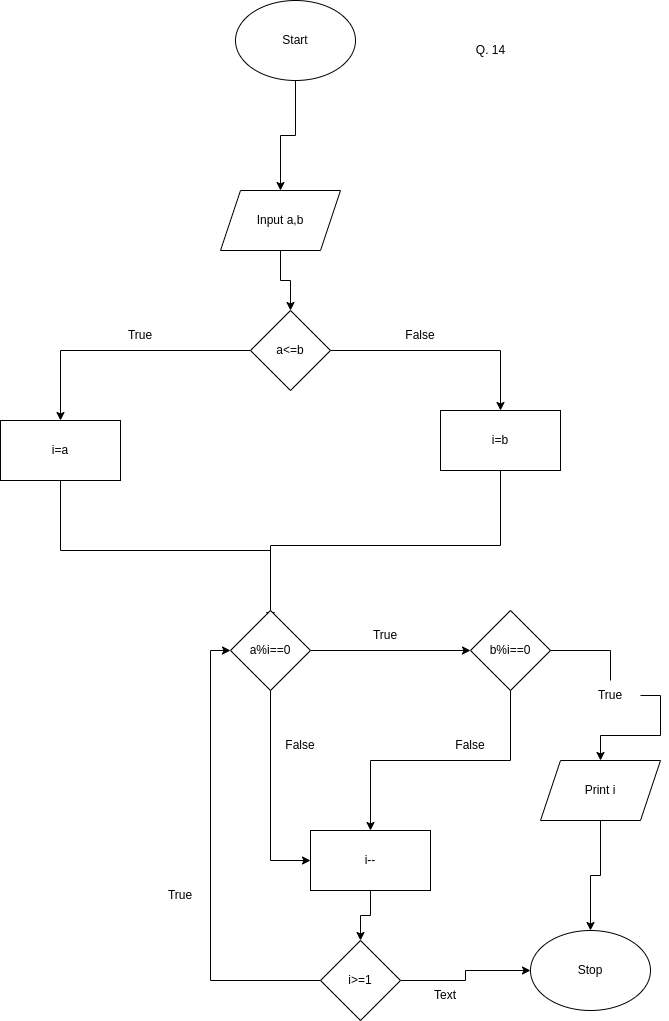

The diagram above was exported from draw.io. Its source (the exported page's mxGraphModel, read from the mxfile embedded in the PNG):
<mxGraphModel dx="868" dy="557" grid="1" gridSize="10" guides="1" tooltips="1" connect="1" arrows="1" fold="1" page="1" pageScale="1" pageWidth="850" pageHeight="1100" math="0" shadow="0">
  <root>
    <mxCell id="0" />
    <mxCell id="1" parent="0" />
    <mxCell id="gwW0RS4ffr3dkZrRqjTc-3" value="" style="edgeStyle=orthogonalEdgeStyle;rounded=0;orthogonalLoop=1;jettySize=auto;html=1;" parent="1" source="gwW0RS4ffr3dkZrRqjTc-1" target="gwW0RS4ffr3dkZrRqjTc-2" edge="1">
      <mxGeometry relative="1" as="geometry" />
    </mxCell>
    <mxCell id="gwW0RS4ffr3dkZrRqjTc-1" value="Start" style="ellipse;whiteSpace=wrap;html=1;" parent="1" vertex="1">
      <mxGeometry x="365" y="20" width="120" height="80" as="geometry" />
    </mxCell>
    <mxCell id="gwW0RS4ffr3dkZrRqjTc-12" value="" style="edgeStyle=orthogonalEdgeStyle;rounded=0;orthogonalLoop=1;jettySize=auto;html=1;" parent="1" source="gwW0RS4ffr3dkZrRqjTc-2" target="gwW0RS4ffr3dkZrRqjTc-4" edge="1">
      <mxGeometry relative="1" as="geometry" />
    </mxCell>
    <mxCell id="gwW0RS4ffr3dkZrRqjTc-2" value="Input a,b" style="shape=parallelogram;perimeter=parallelogramPerimeter;whiteSpace=wrap;html=1;fixedSize=1;" parent="1" vertex="1">
      <mxGeometry x="350" y="210" width="120" height="60" as="geometry" />
    </mxCell>
    <mxCell id="gwW0RS4ffr3dkZrRqjTc-7" style="edgeStyle=orthogonalEdgeStyle;rounded=0;orthogonalLoop=1;jettySize=auto;html=1;exitX=1;exitY=0.5;exitDx=0;exitDy=0;entryX=0.5;entryY=0;entryDx=0;entryDy=0;" parent="1" source="gwW0RS4ffr3dkZrRqjTc-4" target="gwW0RS4ffr3dkZrRqjTc-6" edge="1">
      <mxGeometry relative="1" as="geometry" />
    </mxCell>
    <mxCell id="gwW0RS4ffr3dkZrRqjTc-8" style="edgeStyle=orthogonalEdgeStyle;rounded=0;orthogonalLoop=1;jettySize=auto;html=1;exitX=0;exitY=0.5;exitDx=0;exitDy=0;entryX=0.5;entryY=0;entryDx=0;entryDy=0;" parent="1" source="gwW0RS4ffr3dkZrRqjTc-4" target="gwW0RS4ffr3dkZrRqjTc-5" edge="1">
      <mxGeometry relative="1" as="geometry" />
    </mxCell>
    <mxCell id="gwW0RS4ffr3dkZrRqjTc-4" value="a&amp;lt;=b" style="rhombus;whiteSpace=wrap;html=1;" parent="1" vertex="1">
      <mxGeometry x="380" y="330" width="80" height="80" as="geometry" />
    </mxCell>
    <mxCell id="gwW0RS4ffr3dkZrRqjTc-9" style="edgeStyle=orthogonalEdgeStyle;rounded=0;orthogonalLoop=1;jettySize=auto;html=1;exitX=0.5;exitY=1;exitDx=0;exitDy=0;" parent="1" source="gwW0RS4ffr3dkZrRqjTc-5" edge="1">
      <mxGeometry relative="1" as="geometry">
        <mxPoint x="400" y="640" as="targetPoint" />
      </mxGeometry>
    </mxCell>
    <mxCell id="gwW0RS4ffr3dkZrRqjTc-5" value="i=a" style="rounded=0;whiteSpace=wrap;html=1;" parent="1" vertex="1">
      <mxGeometry x="130" y="440" width="120" height="60" as="geometry" />
    </mxCell>
    <mxCell id="gwW0RS4ffr3dkZrRqjTc-10" style="edgeStyle=orthogonalEdgeStyle;rounded=0;orthogonalLoop=1;jettySize=auto;html=1;exitX=0.5;exitY=1;exitDx=0;exitDy=0;" parent="1" source="gwW0RS4ffr3dkZrRqjTc-6" edge="1">
      <mxGeometry relative="1" as="geometry">
        <mxPoint x="400" y="640" as="targetPoint" />
      </mxGeometry>
    </mxCell>
    <mxCell id="gwW0RS4ffr3dkZrRqjTc-6" value="i=b" style="rounded=0;whiteSpace=wrap;html=1;" parent="1" vertex="1">
      <mxGeometry x="570" y="430" width="120" height="60" as="geometry" />
    </mxCell>
    <mxCell id="gwW0RS4ffr3dkZrRqjTc-14" style="edgeStyle=orthogonalEdgeStyle;rounded=0;orthogonalLoop=1;jettySize=auto;html=1;exitX=1;exitY=0.5;exitDx=0;exitDy=0;" parent="1" source="gwW0RS4ffr3dkZrRqjTc-13" edge="1">
      <mxGeometry relative="1" as="geometry">
        <mxPoint x="600" y="670" as="targetPoint" />
      </mxGeometry>
    </mxCell>
    <mxCell id="gwW0RS4ffr3dkZrRqjTc-20" style="edgeStyle=orthogonalEdgeStyle;rounded=0;orthogonalLoop=1;jettySize=auto;html=1;exitX=0.5;exitY=1;exitDx=0;exitDy=0;entryX=0;entryY=0.5;entryDx=0;entryDy=0;" parent="1" source="gwW0RS4ffr3dkZrRqjTc-13" target="gwW0RS4ffr3dkZrRqjTc-23" edge="1">
      <mxGeometry relative="1" as="geometry">
        <mxPoint x="470" y="880" as="targetPoint" />
        <Array as="points">
          <mxPoint x="400" y="880" />
        </Array>
      </mxGeometry>
    </mxCell>
    <mxCell id="gwW0RS4ffr3dkZrRqjTc-13" value="a%i==0" style="rhombus;whiteSpace=wrap;html=1;" parent="1" vertex="1">
      <mxGeometry x="360" y="630" width="80" height="80" as="geometry" />
    </mxCell>
    <mxCell id="gwW0RS4ffr3dkZrRqjTc-21" style="edgeStyle=orthogonalEdgeStyle;rounded=0;orthogonalLoop=1;jettySize=auto;html=1;exitX=1;exitY=0.5;exitDx=0;exitDy=0;entryX=0.5;entryY=0;entryDx=0;entryDy=0;startArrow=none;" parent="1" source="gwW0RS4ffr3dkZrRqjTc-30" target="gwW0RS4ffr3dkZrRqjTc-17" edge="1">
      <mxGeometry relative="1" as="geometry" />
    </mxCell>
    <mxCell id="gwW0RS4ffr3dkZrRqjTc-22" style="edgeStyle=orthogonalEdgeStyle;rounded=0;orthogonalLoop=1;jettySize=auto;html=1;exitX=0.5;exitY=1;exitDx=0;exitDy=0;entryX=0.5;entryY=0;entryDx=0;entryDy=0;" parent="1" source="gwW0RS4ffr3dkZrRqjTc-15" target="gwW0RS4ffr3dkZrRqjTc-23" edge="1">
      <mxGeometry relative="1" as="geometry">
        <mxPoint x="540" y="830" as="targetPoint" />
      </mxGeometry>
    </mxCell>
    <mxCell id="gwW0RS4ffr3dkZrRqjTc-15" value="b%i==0" style="rhombus;whiteSpace=wrap;html=1;" parent="1" vertex="1">
      <mxGeometry x="600" y="630" width="80" height="80" as="geometry" />
    </mxCell>
    <mxCell id="gwW0RS4ffr3dkZrRqjTc-19" style="edgeStyle=orthogonalEdgeStyle;rounded=0;orthogonalLoop=1;jettySize=auto;html=1;entryX=0.5;entryY=0;entryDx=0;entryDy=0;" parent="1" source="gwW0RS4ffr3dkZrRqjTc-17" target="gwW0RS4ffr3dkZrRqjTc-18" edge="1">
      <mxGeometry relative="1" as="geometry" />
    </mxCell>
    <mxCell id="gwW0RS4ffr3dkZrRqjTc-17" value="Print i" style="shape=parallelogram;perimeter=parallelogramPerimeter;whiteSpace=wrap;html=1;fixedSize=1;" parent="1" vertex="1">
      <mxGeometry x="670" y="780" width="120" height="60" as="geometry" />
    </mxCell>
    <mxCell id="gwW0RS4ffr3dkZrRqjTc-18" value="Stop" style="ellipse;whiteSpace=wrap;html=1;" parent="1" vertex="1">
      <mxGeometry x="660" y="950" width="120" height="80" as="geometry" />
    </mxCell>
    <mxCell id="gwW0RS4ffr3dkZrRqjTc-26" value="" style="edgeStyle=orthogonalEdgeStyle;rounded=0;orthogonalLoop=1;jettySize=auto;html=1;" parent="1" source="gwW0RS4ffr3dkZrRqjTc-23" target="gwW0RS4ffr3dkZrRqjTc-24" edge="1">
      <mxGeometry relative="1" as="geometry" />
    </mxCell>
    <mxCell id="gwW0RS4ffr3dkZrRqjTc-23" value="i--" style="rounded=0;whiteSpace=wrap;html=1;" parent="1" vertex="1">
      <mxGeometry x="440" y="850" width="120" height="60" as="geometry" />
    </mxCell>
    <mxCell id="gwW0RS4ffr3dkZrRqjTc-25" style="edgeStyle=orthogonalEdgeStyle;rounded=0;orthogonalLoop=1;jettySize=auto;html=1;entryX=0;entryY=0.5;entryDx=0;entryDy=0;" parent="1" source="gwW0RS4ffr3dkZrRqjTc-24" target="gwW0RS4ffr3dkZrRqjTc-13" edge="1">
      <mxGeometry relative="1" as="geometry" />
    </mxCell>
    <mxCell id="gwW0RS4ffr3dkZrRqjTc-34" value="" style="edgeStyle=orthogonalEdgeStyle;rounded=0;orthogonalLoop=1;jettySize=auto;html=1;" parent="1" source="gwW0RS4ffr3dkZrRqjTc-24" target="gwW0RS4ffr3dkZrRqjTc-18" edge="1">
      <mxGeometry relative="1" as="geometry" />
    </mxCell>
    <mxCell id="gwW0RS4ffr3dkZrRqjTc-24" value="i&amp;gt;=1" style="rhombus;whiteSpace=wrap;html=1;" parent="1" vertex="1">
      <mxGeometry x="450" y="960" width="80" height="80" as="geometry" />
    </mxCell>
    <mxCell id="gwW0RS4ffr3dkZrRqjTc-27" value="True" style="text;html=1;strokeColor=none;fillColor=none;align=center;verticalAlign=middle;whiteSpace=wrap;rounded=0;" parent="1" vertex="1">
      <mxGeometry x="240" y="340" width="60" height="30" as="geometry" />
    </mxCell>
    <mxCell id="gwW0RS4ffr3dkZrRqjTc-28" value="False" style="text;html=1;strokeColor=none;fillColor=none;align=center;verticalAlign=middle;whiteSpace=wrap;rounded=0;" parent="1" vertex="1">
      <mxGeometry x="520" y="340" width="60" height="30" as="geometry" />
    </mxCell>
    <mxCell id="gwW0RS4ffr3dkZrRqjTc-29" value="True" style="text;html=1;strokeColor=none;fillColor=none;align=center;verticalAlign=middle;whiteSpace=wrap;rounded=0;" parent="1" vertex="1">
      <mxGeometry x="485" y="640" width="60" height="30" as="geometry" />
    </mxCell>
    <mxCell id="gwW0RS4ffr3dkZrRqjTc-30" value="True" style="text;html=1;strokeColor=none;fillColor=none;align=center;verticalAlign=middle;whiteSpace=wrap;rounded=0;" parent="1" vertex="1">
      <mxGeometry x="710" y="700" width="60" height="30" as="geometry" />
    </mxCell>
    <mxCell id="gwW0RS4ffr3dkZrRqjTc-31" value="" style="edgeStyle=orthogonalEdgeStyle;rounded=0;orthogonalLoop=1;jettySize=auto;html=1;exitX=1;exitY=0.5;exitDx=0;exitDy=0;entryX=0.5;entryY=0;entryDx=0;entryDy=0;endArrow=none;" parent="1" source="gwW0RS4ffr3dkZrRqjTc-15" target="gwW0RS4ffr3dkZrRqjTc-30" edge="1">
      <mxGeometry relative="1" as="geometry">
        <mxPoint x="680" y="670" as="sourcePoint" />
        <mxPoint x="730" y="780" as="targetPoint" />
      </mxGeometry>
    </mxCell>
    <mxCell id="gwW0RS4ffr3dkZrRqjTc-32" value="False" style="text;html=1;strokeColor=none;fillColor=none;align=center;verticalAlign=middle;whiteSpace=wrap;rounded=0;" parent="1" vertex="1">
      <mxGeometry x="400" y="750" width="60" height="30" as="geometry" />
    </mxCell>
    <mxCell id="gwW0RS4ffr3dkZrRqjTc-33" value="False" style="text;html=1;strokeColor=none;fillColor=none;align=center;verticalAlign=middle;whiteSpace=wrap;rounded=0;" parent="1" vertex="1">
      <mxGeometry x="570" y="750" width="60" height="30" as="geometry" />
    </mxCell>
    <mxCell id="gwW0RS4ffr3dkZrRqjTc-35" value="True" style="text;html=1;strokeColor=none;fillColor=none;align=center;verticalAlign=middle;whiteSpace=wrap;rounded=0;" parent="1" vertex="1">
      <mxGeometry x="280" y="900" width="60" height="30" as="geometry" />
    </mxCell>
    <mxCell id="gwW0RS4ffr3dkZrRqjTc-36" value="Text" style="text;html=1;strokeColor=none;fillColor=none;align=center;verticalAlign=middle;whiteSpace=wrap;rounded=0;" parent="1" vertex="1">
      <mxGeometry x="545" y="1000" width="60" height="30" as="geometry" />
    </mxCell>
    <mxCell id="WMR5PI5qd3hWu4DMEGtu-1" value="Q. 14" style="text;html=1;align=center;verticalAlign=middle;resizable=0;points=[];autosize=1;strokeColor=none;fillColor=none;" parent="1" vertex="1">
      <mxGeometry x="595" y="55" width="50" height="30" as="geometry" />
    </mxCell>
  </root>
</mxGraphModel>